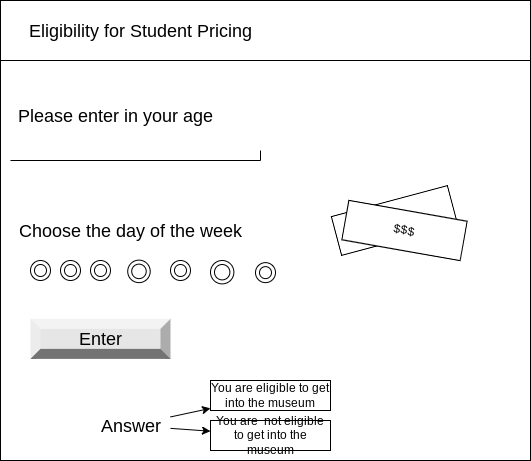

The diagram above was exported from draw.io. Its source (the exported page's mxGraphModel, read from the mxfile embedded in the PNG):
<mxGraphModel dx="594" dy="561" grid="1" gridSize="10" guides="1" tooltips="1" connect="1" arrows="1" fold="1" page="1" pageScale="1" pageWidth="827" pageHeight="1169" math="0" shadow="0">
  <root>
    <mxCell id="0" />
    <mxCell id="1" parent="0" />
    <mxCell id="2" value="" style="verticalLabelPosition=bottom;verticalAlign=top;html=1;shape=mxgraph.basic.rect;fillColor2=none;strokeWidth=1;size=20;indent=5;" parent="1" vertex="1">
      <mxGeometry x="80" y="10" width="530" height="460" as="geometry" />
    </mxCell>
    <mxCell id="3" value="" style="verticalLabelPosition=bottom;verticalAlign=top;html=1;shape=mxgraph.basic.rect;fillColor2=none;strokeWidth=1;size=20;indent=5;" parent="1" vertex="1">
      <mxGeometry x="80" y="10" width="530" height="60" as="geometry" />
    </mxCell>
    <mxCell id="4" value="&lt;font style=&quot;font-size: 18px&quot;&gt;Eligibility for Student Pricing&lt;/font&gt;" style="text;html=1;resizable=0;autosize=1;align=center;verticalAlign=middle;points=[];fillColor=none;strokeColor=none;rounded=0;" parent="1" vertex="1">
      <mxGeometry x="100" y="30" width="240" height="20" as="geometry" />
    </mxCell>
    <mxCell id="6" value="Please enter in your age" style="text;html=1;resizable=0;autosize=1;align=center;verticalAlign=middle;points=[];fillColor=none;strokeColor=none;rounded=0;fontSize=18;" parent="1" vertex="1">
      <mxGeometry x="90" y="110" width="210" height="30" as="geometry" />
    </mxCell>
    <mxCell id="10" value="Choose the day of the week" style="text;html=1;resizable=0;autosize=1;align=center;verticalAlign=middle;points=[];fillColor=none;strokeColor=none;rounded=0;fontSize=18;" parent="1" vertex="1">
      <mxGeometry x="90" y="225" width="240" height="30" as="geometry" />
    </mxCell>
    <mxCell id="11" value="" style="shape=partialRectangle;whiteSpace=wrap;html=1;top=0;left=0;fillColor=none;fontSize=18;" parent="1" vertex="1">
      <mxGeometry x="90" y="160" width="250" height="10" as="geometry" />
    </mxCell>
    <mxCell id="12" value="Enter" style="labelPosition=center;verticalLabelPosition=middle;align=center;html=1;shape=mxgraph.basic.shaded_button;dx=10;fillColor=#E6E6E6;strokeColor=none;fontSize=18;" parent="1" vertex="1">
      <mxGeometry x="110" y="328.38" width="140" height="40" as="geometry" />
    </mxCell>
    <mxCell id="35" value="" style="edgeStyle=none;html=1;" edge="1" parent="1" source="15" target="34">
      <mxGeometry relative="1" as="geometry" />
    </mxCell>
    <mxCell id="39" value="" style="edgeStyle=none;html=1;" edge="1" parent="1" source="15" target="36">
      <mxGeometry relative="1" as="geometry" />
    </mxCell>
    <mxCell id="15" value="Answer" style="text;html=1;align=center;verticalAlign=middle;resizable=0;points=[];autosize=1;strokeColor=none;fillColor=none;fontSize=18;" parent="1" vertex="1">
      <mxGeometry x="170" y="420" width="80" height="30" as="geometry" />
    </mxCell>
    <mxCell id="18" value="" style="ellipse;shape=doubleEllipse;whiteSpace=wrap;html=1;aspect=fixed;" vertex="1" parent="1">
      <mxGeometry x="110" y="270" width="20" height="20" as="geometry" />
    </mxCell>
    <mxCell id="19" value="" style="ellipse;shape=doubleEllipse;whiteSpace=wrap;html=1;aspect=fixed;" vertex="1" parent="1">
      <mxGeometry x="140" y="270" width="20" height="20" as="geometry" />
    </mxCell>
    <mxCell id="28" value="" style="ellipse;shape=doubleEllipse;whiteSpace=wrap;html=1;aspect=fixed;" vertex="1" parent="1">
      <mxGeometry x="170" y="270" width="20" height="20" as="geometry" />
    </mxCell>
    <mxCell id="29" value="" style="ellipse;shape=doubleEllipse;whiteSpace=wrap;html=1;aspect=fixed;rotation=15;" vertex="1" parent="1">
      <mxGeometry x="207.22" y="269.63" width="22.5" height="22.5" as="geometry" />
    </mxCell>
    <mxCell id="30" value="" style="ellipse;shape=doubleEllipse;whiteSpace=wrap;html=1;aspect=fixed;" vertex="1" parent="1">
      <mxGeometry x="250" y="270" width="20" height="20" as="geometry" />
    </mxCell>
    <mxCell id="32" value="" style="ellipse;shape=doubleEllipse;whiteSpace=wrap;html=1;aspect=fixed;" vertex="1" parent="1">
      <mxGeometry x="290" y="270" width="23.38" height="23.38" as="geometry" />
    </mxCell>
    <mxCell id="33" value="" style="ellipse;shape=doubleEllipse;whiteSpace=wrap;html=1;aspect=fixed;" vertex="1" parent="1">
      <mxGeometry x="335" y="272.13" width="20" height="20" as="geometry" />
    </mxCell>
    <mxCell id="34" value="You are eligible to get into the museum" style="rounded=0;whiteSpace=wrap;html=1;" vertex="1" parent="1">
      <mxGeometry x="290" y="390" width="120" height="30" as="geometry" />
    </mxCell>
    <mxCell id="36" value="You are&amp;nbsp; not eligible to get into the museum" style="rounded=0;whiteSpace=wrap;html=1;" vertex="1" parent="1">
      <mxGeometry x="290" y="430" width="120" height="30" as="geometry" />
    </mxCell>
    <mxCell id="40" value="" style="rounded=0;whiteSpace=wrap;html=1;rotation=-15;" vertex="1" parent="1">
      <mxGeometry x="414" y="210" width="120" height="40" as="geometry" />
    </mxCell>
    <mxCell id="41" value="$$$" style="rounded=0;whiteSpace=wrap;html=1;rotation=10;" vertex="1" parent="1">
      <mxGeometry x="424" y="220" width="120" height="40" as="geometry" />
    </mxCell>
  </root>
</mxGraphModel>